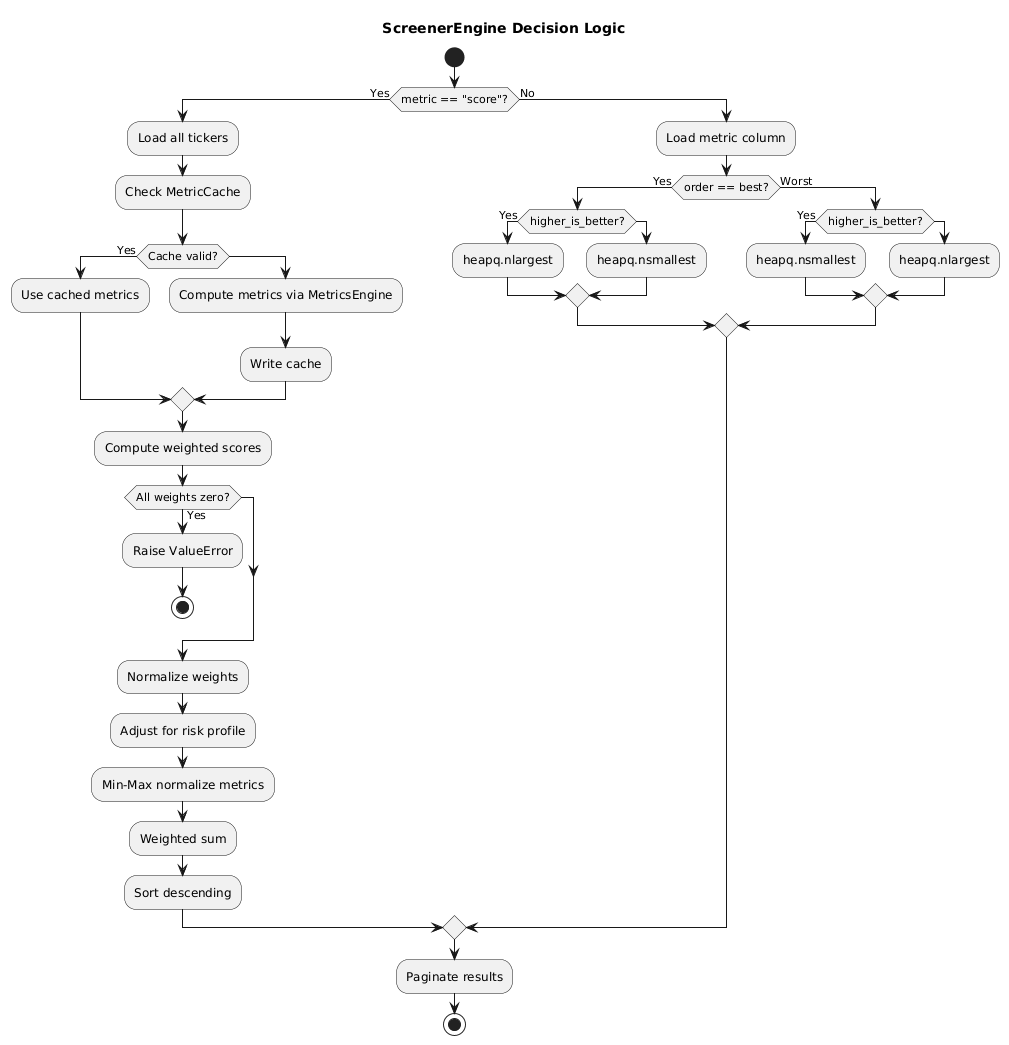

The diagram above was rendered by PlantUML. Its source (embedded in the PNG):
@startuml
title ScreenerEngine Decision Logic

start

if (metric == "score"?) then (Yes)

  :Load all tickers;
  :Check MetricCache;

  if (Cache valid?) then (Yes)
      :Use cached metrics;
  else
      :Compute metrics via MetricsEngine;
      :Write cache;
  endif

  :Compute weighted scores;

  if (All weights zero?) then (Yes)
      :Raise ValueError;
      stop
  endif

  :Normalize weights;
  :Adjust for risk profile;
  :Min-Max normalize metrics;
  :Weighted sum;
  :Sort descending;

else (No)

  :Load metric column;

  if (order == best?) then (Yes)

      if (higher_is_better?) then (Yes)
          :heapq.nlargest;
      else
          :heapq.nsmallest;
      endif

  else (Worst)

      if (higher_is_better?) then (Yes)
          :heapq.nsmallest;
      else
          :heapq.nlargest;
      endif

  endif

endif

:Paginate results;

stop
@enduml